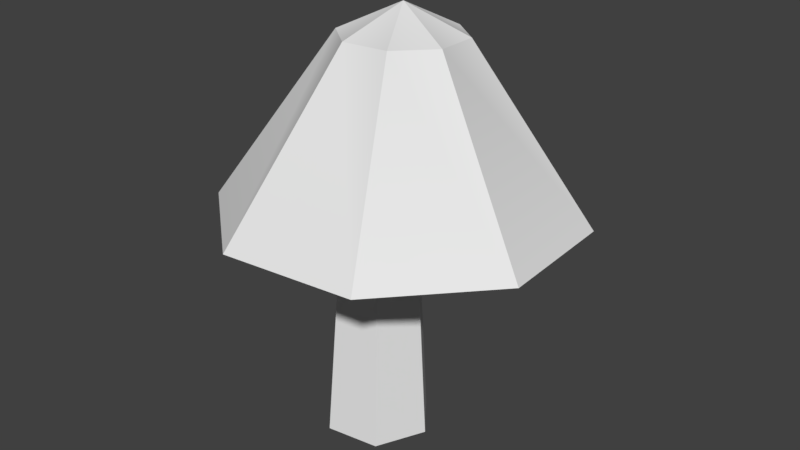 # Source: Mushroom1.blend  (saved by Blender 2.78.0; exported with 4.5.12 LTS)
import bpy
from mathutils import Matrix  # noqa: F401  (used for matrix-valued properties, if any)

bpy.ops.wm.read_factory_settings(use_empty=True)
scene = bpy.context.scene
scene.name = 'Scene'

# ---- collections
col_collection_1 = bpy.data.collections.new('Collection 1'); scene.collection.children.link(col_collection_1)

# ---- world
world_world = bpy.data.worlds.new('World'); scene.world = world_world
world_world.color = (0.05088, 0.05088, 0.05088)
world_world.use_sun_shadow = False
world_world.sun_shadow_jitter_overblur = 0.0
world_world.cycles.sampling_method = 'MANUAL'

# ---- meshes
me_untitled_006 = bpy.data.meshes.new('Untitled.006')
me_untitled_006.from_pydata([(-0.0223, 0.3689, 0.05343), (-0.003108, 0.3967, -0.009553), (-0.0601, 0.3667, 0.02146), (0.02708, 0.3696, 0.0493), (0.0591, 0.3685, 0.0115), (0.05501, 0.3662, -0.03783), (0.0172, 0.364, -0.06979), (-0.03217, 0.3633, -0.06567), (-0.06419, 0.3644, -0.02786), (-0.1688, 0.1868, 0.08734), (-0.0574, 0.1931, 0.1815), (-0.1808, 0.18, -0.05798), (-0.08649, 0.1767, -0.1693), (0.05896, 0.1788, -0.1815), (0.1703, 0.1851, -0.08734), (0.1824, 0.1919, 0.05798), (0.08805, 0.1952, 0.1693), (0.0002379, 0.2156, -0.001342), (-0.03101, -0.05057, 0.07818), (0.02685, -0.04983, 0.07079), (0.04941, -0.05186, 0.01704), (0.01412, -0.05461, -0.02932), (-0.04374, -0.05534, -0.02194), (-0.0663, -0.05332, 0.03182), (0.00248, 0.3321, 0.03238), (-0.0301, 0.3317, 0.03654), (0.01519, 0.331, 0.002113), (-0.004683, 0.3294, -0.02399), (-0.03726, 0.329, -0.01983), (-0.04997, 0.3302, 0.01043)], [], [(0, 1, 2), (3, 1, 0), (4, 1, 3), (5, 1, 4), (6, 1, 5), (7, 1, 6), (8, 1, 7), (2, 1, 8), (2, 9, 10, 0), (8, 11, 9, 2), (7, 12, 11, 8), (6, 13, 12, 7), (5, 14, 13, 6), (4, 15, 14, 5), (3, 16, 15, 4), (0, 10, 16, 3), (10, 9, 17, 16), (9, 11, 17), (17, 11, 12, 13), (17, 13, 14, 15), (15, 16, 17), (19, 24, 25, 18), (19, 20, 26, 24), (20, 21, 27, 26), (21, 22, 28, 27), (22, 23, 29, 28), (23, 18, 25, 29)])
_k = set([(9, 10), (9, 11), (10, 16), (11, 12), (12, 13), (13, 14), (14, 15), (15, 16)])
me_untitled_006.attributes.new('sharp_edge', 'BOOLEAN', 'EDGE').data.foreach_set('value', [ (min(e.vertices), max(e.vertices)) in _k for e in me_untitled_006.edges])
_uv = me_untitled_006.uv_layers.new(name='map1')
_uv.uv.foreach_set('vector', [0.1517, 0.4502, 0.141, 0.4468, 0.1508, 0.4469, 0.1502, 0.4533, 0.141, 0.4468, 0.1517, 0.4502, 0.1464, 0.456, 0.141, 0.4468, 0.1502, 0.4533, 0.143, 0.4583, 0.141, 0.4468, 0.1464, 0.456, 0.1465, 0.4377, 0.141, 0.4468, 0.1431, 0.4354, 0.1489, 0.4404, 0.141, 0.4468, 0.1465, 0.4377, 0.1503, 0.4436, 0.141, 0.4468, 0.1489, 0.4404, 0.1508, 0.4469, 0.141, 0.4468, 0.1503, 0.4436, 0.1508, 0.4469, 0.2007, 0.4469, 0.1991, 0.4609, 0.1517, 0.4502, 0.1503, 0.4436, 0.1992, 0.4331, 0.2007, 0.4469, 0.1508, 0.4469, 0.1489, 0.4404, 0.1947, 0.4201, 0.1992, 0.4331, 0.1503, 0.4436, 0.1465, 0.4377, 0.1878, 0.4085, 0.1947, 0.4201, 0.1489, 0.4404, 0.1431, 0.4354, 0.1791, 0.3983, 0.1878, 0.4085, 0.1465, 0.4377, 0.1464, 0.456, 0.1875, 0.4855, 0.1787, 0.4956, 0.143, 0.4583, 0.1502, 0.4533, 0.1945, 0.4739, 0.1875, 0.4855, 0.1464, 0.456, 0.1517, 0.4502, 0.1991, 0.4609, 0.1945, 0.4739, 0.1502, 0.4533, 0.1592, 0.3767, 0.161, 0.3615, 0.1782, 0.3712, 0.1688, 0.3889, 0.161, 0.3615, 0.1732, 0.3517, 0.1782, 0.3712, 0.1782, 0.3712, 0.1732, 0.3517, 0.1886, 0.3535, 0.1983, 0.3657, 0.1782, 0.3712, 0.1983, 0.3657, 0.196, 0.3811, 0.1837, 0.3908, 0.1837, 0.3908, 0.1688, 0.3889, 0.1782, 0.3712, 0.1645, 0.2508, 0.163, 0.3131, 0.1598, 0.313, 0.1605, 0.2506, 0.1645, 0.2508, 0.1685, 0.2512, 0.1663, 0.3131, 0.163, 0.3131, 0.1446, 0.2518, 0.1486, 0.2511, 0.1516, 0.3133, 0.1485, 0.3134, 0.1486, 0.2511, 0.1525, 0.2508, 0.1544, 0.3131, 0.1516, 0.3133, 0.1525, 0.2508, 0.1565, 0.2506, 0.157, 0.3131, 0.1544, 0.3131, 0.1565, 0.2506, 0.1605, 0.2506, 0.1598, 0.313, 0.157, 0.3131])
_uv.active_render = True
_uv = me_untitled_006.uv_layers.new(name='uvSet')
_uv.uv.foreach_set('vector', [0.7252, 0.2709, 0.6703, 0.2536, 0.7208, 0.2539, 0.7175, 0.2869, 0.6703, 0.2536, 0.7252, 0.2709, 0.6982, 0.3009, 0.6703, 0.2536, 0.7175, 0.2869, 0.6807, 0.3126, 0.6703, 0.2536, 0.6982, 0.3009, 0.6986, 0.2067, 0.6703, 0.2536, 0.6813, 0.1949, 0.7109, 0.2207, 0.6703, 0.2536, 0.6986, 0.2067, 0.7183, 0.2369, 0.6703, 0.2536, 0.7109, 0.2207, 0.7208, 0.2539, 0.6703, 0.2536, 0.7183, 0.2369, 0.7208, 0.2539, 0.9769, 0.2541, 0.9684, 0.326, 0.7252, 0.2709, 0.7183, 0.2369, 0.969, 0.1834, 0.9769, 0.2541, 0.7208, 0.2539, 0.7109, 0.2207, 0.9458, 0.1166, 0.969, 0.1834, 0.7183, 0.2369, 0.6986, 0.2067, 0.9104, 0.05677, 0.9458, 0.1166, 0.7109, 0.2207, 0.6813, 0.1949, 0.8659, 0.004333, 0.9104, 0.05677, 0.6986, 0.2067, 0.6982, 0.3009, 0.909, 0.4521, 0.8641, 0.5042, 0.6807, 0.3126, 0.7175, 0.2869, 0.9449, 0.3925, 0.909, 0.4521, 0.6982, 0.3009, 0.7252, 0.2709, 0.9684, 0.326, 0.9449, 0.3925, 0.7175, 0.2869, 0.1751, 0.9457, 0.07065, 0.9336, 0.1377, 0.8151, 0.2591, 0.88, 0.07065, 0.9336, 0.003892, 0.8501, 0.1377, 0.8151, 0.1377, 0.8151, 0.003892, 0.8501, 0.01604, 0.7439, 0.09974, 0.6775, 0.1377, 0.8151, 0.09974, 0.6775, 0.2059, 0.6934, 0.2719, 0.7775, 0.2719, 0.7775, 0.2591, 0.88, 0.1377, 0.8151, 0.7996, 0.4787, 0.7901, 0.8833, 0.7695, 0.883, 0.7736, 0.4776, 0.7996, 0.4787, 0.8258, 0.4813, 0.8117, 0.8835, 0.7901, 0.8833, 0.6703, 0.4852, 0.6962, 0.4808, 0.7161, 0.8846, 0.6957, 0.8851, 0.6962, 0.4808, 0.7221, 0.4786, 0.7342, 0.8836, 0.7161, 0.8846, 0.7221, 0.4786, 0.7477, 0.4776, 0.7514, 0.8831, 0.7342, 0.8836, 0.7477, 0.4776, 0.7736, 0.4776, 0.7695, 0.883, 0.7514, 0.8831])
_ca = me_untitled_006.color_attributes.new('Col', 'BYTE_COLOR', 'CORNER')
_ca.data.foreach_set('color', [0.6376, 0.3864, 0.5271, 1.0, 0.6376, 0.3864, 0.5271, 1.0, 0.6376, 0.3864, 0.5271, 1.0, 0.6376, 0.3864, 0.5271, 1.0, 0.6376, 0.3864, 0.5271, 1.0, 0.6376, 0.3864, 0.5271, 1.0, 0.6376, 0.3864, 0.5271, 1.0, 0.6376, 0.3864, 0.5271, 1.0, 0.6376, 0.3864, 0.5271, 1.0, 0.6376, 0.3864, 0.5271, 1.0, 0.6376, 0.3864, 0.5271, 1.0, 0.6376, 0.3864, 0.5271, 1.0, 0.6376, 0.3864, 0.5271, 1.0, 0.6376, 0.3864, 0.5271, 1.0, 0.6376, 0.3864, 0.5271, 1.0, 0.6376, 0.3864, 0.5271, 1.0, 0.6376, 0.3864, 0.5271, 1.0, 0.6376, 0.3864, 0.5271, 1.0, 0.6376, 0.3864, 0.5271, 1.0, 0.6376, 0.3864, 0.5271, 1.0, 0.6376, 0.3864, 0.5271, 1.0, 0.6376, 0.3864, 0.5271, 1.0, 0.6376, 0.3864, 0.5271, 1.0, 0.6376, 0.3864, 0.5271, 1.0, 0.6376, 0.3864, 0.5271, 1.0, 0.6376, 0.3864, 0.5271, 1.0, 0.6376, 0.3864, 0.5271, 1.0, 0.6376, 0.3864, 0.5271, 1.0, 0.6376, 0.3864, 0.5271, 1.0, 0.6376, 0.3864, 0.5271, 1.0, 0.6376, 0.3864, 0.5271, 1.0, 0.6376, 0.3864, 0.5271, 1.0, 0.6376, 0.3864, 0.5271, 1.0, 0.6376, 0.3864, 0.5271, 1.0, 0.6376, 0.3864, 0.5271, 1.0, 0.6376, 0.3864, 0.5271, 1.0, 0.6376, 0.3864, 0.5271, 1.0, 0.6376, 0.3864, 0.5271, 1.0, 0.6376, 0.3864, 0.5271, 1.0, 0.6376, 0.3864, 0.5271, 1.0, 0.6376, 0.3864, 0.5271, 1.0, 0.6376, 0.3864, 0.5271, 1.0, 0.6376, 0.3864, 0.5271, 1.0, 0.6376, 0.3864, 0.5271, 1.0, 0.6376, 0.3864, 0.5271, 1.0, 0.6376, 0.3864, 0.5271, 1.0, 0.6376, 0.3864, 0.5271, 1.0, 0.6376, 0.3864, 0.5271, 1.0, 0.6376, 0.3864, 0.5271, 1.0, 0.6376, 0.3864, 0.5271, 1.0, 0.6376, 0.3864, 0.5271, 1.0, 0.6376, 0.3864, 0.5271, 1.0, 0.6376, 0.3864, 0.5271, 1.0, 0.6376, 0.3864, 0.5271, 1.0, 0.6376, 0.3864, 0.5271, 1.0, 0.6376, 0.3864, 0.5271, 1.0, 0.6376, 0.3864, 0.5271, 1.0, 0.6376, 0.3864, 0.5271, 1.0, 0.6376, 0.3864, 0.5271, 1.0, 0.6376, 0.3864, 0.5271, 1.0, 0.6376, 0.3864, 0.5271, 1.0, 0.6376, 0.3864, 0.5271, 1.0, 0.6376, 0.3864, 0.5271, 1.0, 0.6376, 0.3864, 0.5271, 1.0, 0.6376, 0.3864, 0.5271, 1.0, 0.6376, 0.3864, 0.5271, 1.0, 0.6376, 0.3864, 0.5271, 1.0, 0.6376, 0.3864, 0.5271, 1.0, 0.6376, 0.3864, 0.5271, 1.0, 0.6376, 0.3864, 0.5271, 1.0, 0.6376, 0.3864, 0.5271, 1.0, 0.6376, 0.3864, 0.5271, 1.0, 0.6376, 0.3864, 0.5271, 1.0, 0.6376, 0.3864, 0.5271, 1.0, 0.7454, 0.6308, 0.4969, 1.0, 0.6376, 0.3864, 0.5271, 1.0, 0.6376, 0.3864, 0.5271, 1.0, 0.7454, 0.6308, 0.4969, 1.0, 0.7454, 0.6308, 0.4969, 1.0, 0.7454, 0.6308, 0.4969, 1.0, 0.6376, 0.3864, 0.5271, 1.0, 0.6376, 0.3864, 0.5271, 1.0, 0.7454, 0.6308, 0.4969, 1.0, 0.7454, 0.6308, 0.4969, 1.0, 0.6376, 0.3864, 0.5271, 1.0, 0.6376, 0.3864, 0.5271, 1.0, 0.7454, 0.6308, 0.4969, 1.0, 0.7454, 0.6308, 0.4969, 1.0, 0.6376, 0.3864, 0.5271, 1.0, 0.6376, 0.3864, 0.5271, 1.0, 0.7454, 0.6308, 0.4969, 1.0, 0.7454, 0.6308, 0.4969, 1.0, 0.6376, 0.3864, 0.5271, 1.0, 0.6376, 0.3864, 0.5271, 1.0, 0.7454, 0.6308, 0.4969, 1.0, 0.7454, 0.6308, 0.4969, 1.0, 0.6376, 0.3864, 0.5271, 1.0, 0.6376, 0.3864, 0.5271, 1.0])
me_untitled_006.use_remesh_preserve_volume = False
me_untitled_006.use_remesh_preserve_attributes = False
me_untitled_006.use_mirror_vertex_groups = False
me_untitled_006.update()
me_untitled_006.normals_split_custom_set([tuple(v) for v in zip(*[iter([-0.3528, 0.9237, 0.1496, -0.3082, 0.9015, 0.304, -0.1538, 0.9468, 0.2828, -0.1193, 0.9362, 0.3307, 0.02081, 0.9123, 0.409, 0.1452, 0.9401, 0.3086, 0.1742, 0.9399, 0.2936, 0.328, 0.9108, 0.2508, 0.3457, 0.9339, 0.09117, 0.3557, 0.9327, 0.06007, 0.4334, 0.8978, -0.07803, 0.3338, 0.9203, -0.2041, 0.3188, 0.9187, -0.2331, 0.2753, 0.881, -0.3848, 0.1164, 0.9072, -0.4043, 0.08527, 0.9062, -0.4142, -0.05369, 0.8702, -0.4898, -0.1792, 0.9023, -0.3921, -0.2082, 0.9024, -0.3772, -0.3609, 0.8717, -0.3316, -0.3797, 0.9085, -0.1747, -0.4223, 0.8925, -0.1587, -0.4663, 0.8846, -0.002792, -0.3678, 0.9221, 0.1206, -0.4671, 0.4907, 0.7356, -0.5533, 0.5599, 0.6168, -0.5533, 0.5599, 0.6168, -0.6653, 0.4437, 0.6005, -0.8943, 0.4193, 0.156, -0.8477, 0.5285, 0.04553, -0.8477, 0.5285, 0.04553, -0.9213, 0.3888, 0.008408, -0.7583, 0.3911, -0.5215, -0.6514, 0.5044, -0.5668, -0.6514, 0.5044, -0.5668, -0.6277, 0.3865, -0.6757, -0.1827, 0.3843, -0.9049, -0.07937, 0.5016, -0.8614, -0.07937, 0.5016, -0.8614, 0.01868, 0.3873, -0.9218, 0.4953, 0.403, -0.7696, 0.5333, 0.5218, -0.6658, 0.5333, 0.5218, -0.6658, 0.6495, 0.4117, -0.6392, 0.8786, 0.4361, -0.1948, 0.8277, 0.5531, -0.09455, 0.8277, 0.5531, -0.09455, 0.8952, 0.4455, 0.006399, 0.7425, 0.4643, 0.4828, 0.6314, 0.5773, 0.5178, 0.6314, 0.5773, 0.5178, 0.6119, 0.4689, 0.6369, 0.1669, 0.4711, 0.8662, 0.05941, 0.58, 0.8124, 0.05941, 0.58, 0.8124, -0.03447, 0.4681, 0.883, 0.06507, -0.9927, -0.1014, 0.07249, -0.9887, -0.1314, 0.06777, -0.9935, -0.09196, 0.07616, -0.9886, -0.1302, 0.1598, -0.9871, 0.01272, 0.1632, -0.9852, 0.05293, 0.1742, -0.9841, 0.0346, 0.07997, -0.9811, 0.1764, 0.1007, -0.9727, 0.209, 0.0885, -0.9795, 0.1811, 0.0885, -0.9795, 0.1811, -0.1135, -0.9878, 0.1066, -0.1183, -0.9863, 0.1151, -0.1183, -0.9863, 0.1151, -0.1448, -0.9808, 0.1306, -0.1045, -0.994, -0.03254, -0.0784, -0.9949, -0.06335, -0.09917, -0.9934, -0.05833, 0.1246, 0.1072, 0.9864, 0.1246, 0.1072, 0.9864, 0.1246, 0.1072, 0.9864, 0.1246, 0.1072, 0.9864, 0.919, 0.09706, 0.3822, 0.919, 0.09706, 0.3822, 0.919, 0.09706, 0.3822, 0.919, 0.09706, 0.3822, 0.7935, 0.04728, -0.6068, 0.7935, 0.04728, -0.6068, 0.7935, 0.04728, -0.6068, 0.7935, 0.04728, -0.6068, -0.1267, 0.007567, -0.9919, -0.1267, 0.007567, -0.9919, -0.1267, 0.007567, -0.9919, -0.1267, 0.007567, -0.9919, -0.9217, 0.01765, -0.3876, -0.9217, 0.01765, -0.3876, -0.9217, 0.01765, -0.3876, -0.9217, 0.01765, -0.3876, -0.7958, 0.06747, 0.6017, -0.7958, 0.06747, 0.6017, -0.7958, 0.06747, 0.6017, -0.7958, 0.06747, 0.6017])] * 3)])

# ---- objects
ob_mushroom5 = bpy.data.objects.new('mushroom5', me_untitled_006)

# ---- transforms, parenting, visibility, modifiers, constraints
ob_mushroom5.location = (0.0, 0.0, 0.0)
ob_mushroom5.rotation_euler = (1.571, -0.0, 0.0)
ob_mushroom5.scale = (0.9916, 0.9916, 0.9916)
ob_mushroom5.color = (0.8, 0.8, 0.8, 1.0)
ob_mushroom5.lineart.crease_threshold = 0.0

# ---- collection membership
col_collection_1.objects.link(ob_mushroom5)

# ---- scene / render settings (as saved in the file)
scene.frame_start = 1; scene.frame_end = 250; scene.frame_set(1)
scene.render.engine = 'BLENDER_EEVEE_NEXT'
scene.render.resolution_percentage = 50
scene.render.dither_intensity = 0.0
scene.cycles.use_denoising = False
scene.cycles.samples = 128
scene.cycles.sampling_pattern = 'TABULATED_SOBOL'
scene.cycles.light_sampling_threshold = 0.0
scene.cycles.use_adaptive_sampling = False
scene.cycles.use_light_tree = False
scene.cycles.blur_glossy = 0.0
scene.cycles.sample_clamp_indirect = 0.0
scene.view_settings.view_transform = 'Standard'
bpy.context.view_layer.update()

# ---- added for rendering (the .blend has no active camera and no usable light): camera, sun
cam_auto = bpy.data.cameras.new('AutoCamera')
cam_auto.lens = 50.0
cam_auto.sensor_width = 36.0
cam_auto.clip_end = 1000.0
ob_auto_camera = bpy.data.objects.new('AutoCamera', cam_auto)
scene.collection.objects.link(ob_auto_camera)
ob_auto_camera.location = (0.628406, -0.753156, 0.671335)
ob_auto_camera.rotation_euler = (1.09748, -7.21219e-08, 0.694738)
scene.camera = ob_auto_camera
light_auto_sun = bpy.data.lights.new('AutoSun', 'SUN')
light_auto_sun.energy = 3.0
light_auto_sun.angle = 0.0523599
ob_auto_sun = bpy.data.objects.new('AutoSun', light_auto_sun)
scene.collection.objects.link(ob_auto_sun)
ob_auto_sun.rotation_euler = (0.872665, 0.174533, 0.523599)
bpy.context.view_layer.update()
